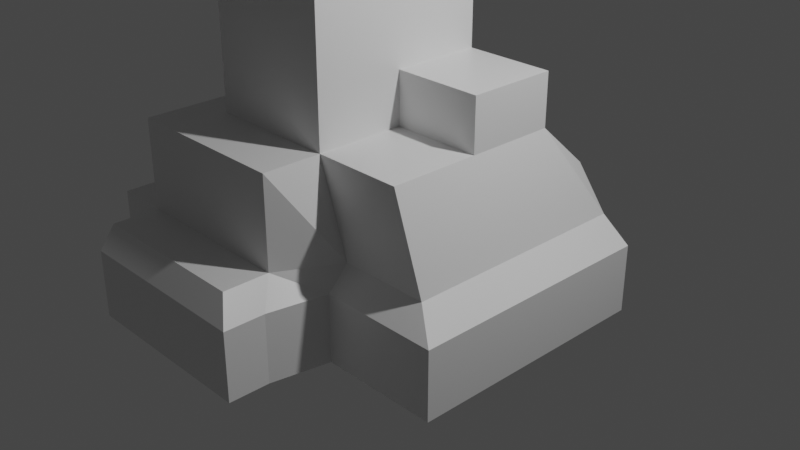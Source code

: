 # Source: Crystal.blend  (saved by Blender 3.1.7; exported with 4.5.12 LTS)
import bpy
from mathutils import Matrix  # noqa: F401  (used for matrix-valued properties, if any)

bpy.ops.wm.read_factory_settings(use_empty=True)
scene = bpy.context.scene
scene.name = 'Scene'

# ---- collections
col_collection = bpy.data.collections.new('Collection'); scene.collection.children.link(col_collection)

# ---- materials (node trees are filled in below, after node groups)
mat_material = bpy.data.materials.new('Material')
mat_material.alpha_threshold = 0.0
mat_material.use_transparent_shadow = False
mat_material.line_color = (0.0, 0.0, 0.0, 1.0)

# ---- material node trees
mat_material.use_nodes = True; mat_material.node_tree.nodes.clear()
_N = mat_material.node_tree.nodes; _L = mat_material.node_tree.links
n0 = _N.new('ShaderNodeOutputMaterial'); n0.name = 'Material Output'; n0.location = (300, 300)
n1 = _N.new('ShaderNodeBsdfPrincipled'); n1.name = 'Principled BSDF'; n1.location = (10, 300)
n1.distribution = 'GGX'
n1.subsurface_method = 'RANDOM_WALK_SKIN'
n1.inputs[2].default_value = 0.4
n1.inputs[3].default_value = 1.45
n1.inputs[27].default_value = (0.0, 0.0, 0.0, 1.0)
n1.inputs[28].default_value = 1.0
_L.new(n1.outputs[0], n0.inputs[0])
n0.is_active_output = True

# ---- world
world_world = bpy.data.worlds.new('World'); scene.world = world_world
world_world.use_nodes = True; world_world.node_tree.nodes.clear()
_N = world_world.node_tree.nodes; _L = world_world.node_tree.links
n0 = _N.new('ShaderNodeOutputWorld'); n0.name = 'World Output'; n0.location = (300, 300)
n1 = _N.new('ShaderNodeBackground'); n1.name = 'Background'; n1.location = (10, 300)
n1.inputs[0].default_value = (0.05088, 0.05088, 0.05088, 1.0)
_L.new(n1.outputs[0], n0.inputs[0])
n0.is_active_output = True
world_world.color = (0.05088, 0.05088, 0.05088)
world_world.use_sun_shadow = False
world_world.sun_shadow_jitter_overblur = 0.0

# ---- cameras
cam_camera = bpy.data.cameras.new('Camera')
cam_camera.clip_end = 100.0
cam_camera.ortho_scale = 7.314

# ---- lights
light_light = bpy.data.lights.new('Light', 'POINT')
light_light.transmission_factor = 0.0
light_light.energy = 1000.0
light_light.shadow_soft_size = 0.1
light_light.shadow_maximum_resolution = 0.006
light_light.use_absolute_resolution = True

# ---- meshes
me_cube = bpy.data.meshes.new('Cube')
me_cube.from_pydata([(1.0, 1.0, 1.0), (1.679, 1.0, -1.0), (1.0, -1.0, 1.0), (1.679, -1.234, -1.0), (-1.467, 1.0, 1.0), (-1.0, 1.0, -1.0), (-1.467, -1.0, 1.0), (-1.0, -1.0, -1.0), (-1.0, 0.0, -1.0), (1.0, 0.0, 1.0), (-1.467, 0.0, 1.0), (1.679, 0.0, -1.0), (0.0, 1.0, -1.0), (0.0, -1.0, 1.0), (0.3505, -1.234, -1.0), (0.0, 1.0, 1.0), (0.0, 0.0, -1.0), (0.0, 0.0, 1.0), (0.0, -1.0, 2.551), (-1.467, -1.0, 2.551), (-1.467, 0.0, 2.551), (-1.467, 1.0, 2.551), (0.0, 1.0, 2.551), (0.0, 0.0, 2.551), (-1.0, 0.0, 2.688), (-1.0, 1.0, 2.688), (0.0, 1.0, 2.688), (0.0, 0.0, 2.688), (0.0, 1.0, 1.58), (1.0, 1.0, 1.58), (1.0, 0.0, 1.58), (0.0, 0.0, 1.58), (-1.883, 0.0, -1.0), (-1.883, -1.0, -1.0), (-1.883, -1.0, 1.0), (-1.883, 1.0, 1.0), (-1.883, 1.0, -1.0), (-1.883, 0.0, 1.0), (-1.0, -1.653, -1.0), (-1.0, -1.653, 1.0), (0.0, -1.653, 1.0), (-1.883, -1.653, -1.0), (0.2304, -1.886, -1.0), (-1.883, -1.653, 1.0), (1.35, 1.0, 0.0), (1.35, -1.0, 0.0), (1.35, 0.0, 0.0), (0.3505, -1.0, 0.0), (-1.883, -1.0, 0.0), (-1.883, 1.0, 0.0), (-1.883, 0.0, 0.0), (-1.0, -1.653, 0.0), (0.0, -1.653, 0.0), (-1.883, -1.653, 0.0), (-1.0, -2.342, -1.0), (-1.883, -2.342, -1.0), (0.2304, -2.342, -1.0), (0.0, -2.164, 0.0), (-1.0, -2.164, 0.0), (-1.883, -2.164, 0.0), (-2.728, 0.0, -1.0), (-2.728, -1.0, -1.0), (-2.48, 1.0, 0.0), (-2.728, 1.0, -1.0), (-2.48, 0.0, 0.0), (-2.48, -1.653, -1.0), (-2.48, -1.0, 0.0), (-2.48, -1.653, 0.0), (1.679, 1.0, -0.2443), (1.679, -1.234, -0.2443), (1.679, 0.0, -0.2443), (0.3505, -1.234, -0.2443), (-1.883, 1.0, -0.2443), (0.2304, -1.886, -0.2443), (-1.883, -1.653, -0.2443), (0.2304, -2.342, -0.2443), (-1.0, -2.342, -0.2443), (-1.883, -2.342, -0.2443), (-2.728, 1.0, -0.2443), (-2.728, 0.0, -0.2443), (-2.728, -1.0, -0.2443), (-2.48, -1.653, -0.2443), (0.0, 1.602, -1.0), (-1.0, 1.602, -1.0), (1.679, 1.602, -0.2443), (1.679, 1.602, -1.0), (-1.0, 1.602, -0.2443), (0.0, 1.602, 0.4663), (1.0, 1.602, 0.4663), (-1.467, 1.602, 1.0), (0.0, 1.602, -0.2443), (-1.883, 1.602, -0.2443), (-1.883, 1.602, -1.0), (-1.883, 1.602, 1.0), (1.35, 1.602, 0.0), (-1.0, 1.602, 0.0), (0.0, 1.602, 0.0), (-1.883, 1.602, 0.0), (-0.6995, 1.602, 0.4702), (-1.141, 1.479, 0.9913)], [], [(4, 10, 20, 21), (33, 7, 38, 41), (10, 4, 35, 37), (16, 11, 3, 14), (46, 9, 2, 45), (1, 12, 82, 85), (44, 0, 9, 46), (12, 1, 11, 16), (8, 7, 33, 32), (13, 17, 23, 18), (9, 0, 29, 30), (5, 12, 16, 8), (15, 87, 98), (8, 16, 14, 7), (45, 2, 13, 47), (9, 17, 13, 2), (23, 20, 19, 18), (22, 21, 25, 26), (10, 6, 19, 20), (15, 4, 21, 22), (6, 13, 18, 19), (17, 15, 22, 23), (26, 25, 24, 27), (21, 20, 24, 25), (20, 23, 27, 24), (23, 22, 26, 27), (29, 28, 31, 30), (0, 15, 28, 29), (17, 9, 30, 31), (15, 17, 31, 28), (50, 37, 35, 49), (48, 34, 37, 50), (49, 35, 93, 97), (6, 10, 37, 34), (7, 14, 42, 38), (5, 8, 32, 36), (52, 40, 39, 51), (51, 39, 43, 53), (6, 34, 43, 39), (47, 13, 40, 52), (74, 53, 67, 81), (13, 6, 39, 40), (34, 48, 53, 43), (71, 47, 52, 73), (38, 42, 56, 54), (52, 51, 58, 57), (72, 49, 97, 91), (36, 32, 60, 63), (48, 50, 64, 66), (69, 45, 47, 71), (0, 44, 94, 88), (68, 44, 46, 70), (5, 36, 92, 83), (70, 46, 45, 69), (76, 58, 59, 77), (75, 57, 58, 76), (74, 41, 55, 77), (51, 53, 59, 58), (73, 52, 57, 75), (41, 38, 54, 55), (80, 61, 65, 81), (80, 66, 64, 79), (79, 64, 62, 78), (72, 36, 63, 78), (32, 33, 61, 60), (50, 49, 62, 64), (33, 41, 65, 61), (53, 48, 66, 67), (49, 72, 78, 62), (60, 79, 78, 63), (61, 80, 79, 60), (66, 80, 81, 67), (42, 73, 75, 56), (53, 74, 77, 59), (56, 75, 76, 54), (54, 76, 77, 55), (11, 70, 69, 3), (68, 1, 85, 84), (1, 68, 70, 11), (12, 5, 83, 82), (3, 69, 71, 14), (14, 71, 73, 42), (41, 74, 81, 65), (36, 72, 91, 92), (96, 87, 88, 94), (95, 89, 98), (86, 83, 92, 91), (89, 95, 97, 93), (86, 95, 96, 90), (90, 96, 94, 84), (82, 90, 84, 85), (83, 86, 90, 82), (95, 86, 91, 97), (15, 0, 88, 87), (44, 68, 84, 94), (35, 4, 89, 93), (96, 95, 98, 87), (15, 98, 99), (89, 4, 99), (98, 89, 99), (4, 15, 99)])
_uv = me_cube.uv_layers.new(name='UVMap')
_uv.uv.foreach_set('vector', [0.625, 0.25, 0.625, 0.125, 0.625, 0.125, 0.625, 0.25, 0.125, 0.75, 0.125, 0.75, 0.125, 0.75, 0.125, 0.75, 0.625, 0.125, 0.625, 0.25, 0.625, 0.25, 0.625, 0.125, 0.25, 0.625, 0.375, 0.625, 0.375, 0.75, 0.25, 0.75, 0.5, 0.625, 0.625, 0.625, 0.625, 0.75, 0.5, 0.75, 0.375, 0.5, 0.25, 0.5, 0.25, 0.5, 0.375, 0.5, 0.5, 0.5, 0.625, 0.5, 0.625, 0.625, 0.5, 0.625, 0.25, 0.5, 0.375, 0.5, 0.375, 0.625, 0.25, 0.625, 0.125, 0.625, 0.125, 0.75, 0.125, 0.75, 0.125, 0.625, 0.75, 0.75, 0.75, 0.625, 0.75, 0.625, 0.75, 0.75, 0.625, 0.625, 0.625, 0.5, 0.625, 0.5, 0.625, 0.625, 0.125, 0.5, 0.25, 0.5, 0.25, 0.625, 0.125, 0.625, 0.625, 0.375, 0.625, 0.375, 0.625, 0.337, 0.125, 0.625, 0.25, 0.625, 0.25, 0.75, 0.125, 0.75, 0.5, 0.75, 0.625, 0.75, 0.625, 0.875, 0.5, 0.875, 0.625, 0.625, 0.75, 0.625, 0.75, 0.75, 0.625, 0.75, 0.75, 0.625, 0.875, 0.625, 0.875, 0.75, 0.75, 0.75, 0.625, 0.375, 0.625, 0.25, 0.625, 0.25, 0.625, 0.375, 0.625, 0.125, 0.625, 0.0, 0.625, 0.0, 0.625, 0.125, 0.625, 0.375, 0.625, 0.25, 0.625, 0.25, 0.625, 0.375, 0.625, 1.0, 0.625, 0.875, 0.625, 0.875, 0.625, 1.0, 0.75, 0.625, 0.75, 0.5, 0.75, 0.5, 0.75, 0.625, 0.75, 0.5, 0.875, 0.5, 0.875, 0.625, 0.75, 0.625, 0.625, 0.25, 0.625, 0.125, 0.625, 0.125, 0.625, 0.25, 0.875, 0.625, 0.75, 0.625, 0.75, 0.625, 0.875, 0.625, 0.75, 0.625, 0.75, 0.5, 0.75, 0.5, 0.75, 0.625, 0.625, 0.5, 0.75, 0.5, 0.75, 0.625, 0.625, 0.625, 0.625, 0.5, 0.625, 0.375, 0.625, 0.375, 0.625, 0.5, 0.75, 0.625, 0.625, 0.625, 0.625, 0.625, 0.75, 0.625, 0.75, 0.5, 0.75, 0.625, 0.75, 0.625, 0.75, 0.5, 0.5, 0.125, 0.625, 0.125, 0.625, 0.25, 0.5, 0.25, 0.5, 0.0, 0.625, 0.0, 0.625, 0.125, 0.5, 0.125, 0.5, 0.25, 0.625, 0.25, 0.625, 0.25, 0.5, 0.25, 0.625, 0.0, 0.625, 0.125, 0.625, 0.125, 0.625, 0.0, 0.125, 0.75, 0.25, 0.75, 0.25, 0.75, 0.125, 0.75, 0.125, 0.5, 0.125, 0.625, 0.125, 0.625, 0.125, 0.5, 0.5, 0.875, 0.625, 0.875, 0.625, 1.0, 0.5, 1.0, 0.5, 1.0, 0.625, 1.0, 0.625, 1.0, 0.5, 1.0, 0.625, 0.0, 0.625, 0.0, 0.625, 0.0, 0.625, 0.0, 0.5, 0.875, 0.625, 0.875, 0.625, 0.875, 0.5, 0.875, 0.4695, 0.0, 0.5, 0.0, 0.5, 0.0, 0.4695, 0.0, 0.625, 0.875, 0.625, 1.0, 0.625, 1.0, 0.625, 0.875, 0.625, 0.0, 0.5, 0.0, 0.5, 0.0, 0.625, 0.0, 0.4695, 0.875, 0.5, 0.875, 0.5, 0.875, 0.4695, 0.875, 0.125, 0.75, 0.25, 0.75, 0.25, 0.75, 0.125, 0.75, 0.5, 0.875, 0.5, 1.0, 0.5, 1.0, 0.5, 0.875, 0.4695, 0.25, 0.5, 0.25, 0.5, 0.25, 0.4695, 0.25, 0.125, 0.5, 0.125, 0.625, 0.125, 0.625, 0.125, 0.5, 0.5, 0.0, 0.5, 0.125, 0.5, 0.125, 0.5, 0.0, 0.4695, 0.75, 0.5, 0.75, 0.5, 0.875, 0.4695, 0.875, 0.625, 0.5, 0.5, 0.5, 0.5, 0.5, 0.625, 0.5, 0.4695, 0.5, 0.5, 0.5, 0.5, 0.625, 0.4695, 0.625, 0.125, 0.5, 0.125, 0.5, 0.125, 0.5, 0.125, 0.5, 0.4695, 0.625, 0.5, 0.625, 0.5, 0.75, 0.4695, 0.75, 0.4695, 1.0, 0.5, 1.0, 0.5, 1.0, 0.4695, 1.0, 0.4695, 0.875, 0.5, 0.875, 0.5, 1.0, 0.4695, 1.0, 0.4695, 0.0, 0.375, 0.0, 0.375, 0.0, 0.4695, 0.0, 0.5, 1.0, 0.5, 1.0, 0.5, 1.0, 0.5, 1.0, 0.4695, 0.875, 0.5, 0.875, 0.5, 0.875, 0.4695, 0.875, 0.125, 0.75, 0.125, 0.75, 0.125, 0.75, 0.125, 0.75, 0.4695, 0.0, 0.375, 0.0, 0.375, 0.0, 0.4695, 0.0, 0.4695, 0.0, 0.5, 0.0, 0.5, 0.125, 0.4695, 0.125, 0.4695, 0.125, 0.5, 0.125, 0.5, 0.25, 0.4695, 0.25, 0.4695, 0.25, 0.375, 0.25, 0.375, 0.25, 0.4695, 0.25, 0.125, 0.625, 0.125, 0.75, 0.125, 0.75, 0.125, 0.625, 0.5, 0.125, 0.5, 0.25, 0.5, 0.25, 0.5, 0.125, 0.125, 0.75, 0.125, 0.75, 0.125, 0.75, 0.125, 0.75, 0.5, 0.0, 0.5, 0.0, 0.5, 0.0, 0.5, 0.0, 0.5, 0.25, 0.4695, 0.25, 0.4695, 0.25, 0.5, 0.25, 0.375, 0.125, 0.4695, 0.125, 0.4695, 0.25, 0.375, 0.25, 0.375, 0.0, 0.4695, 0.0, 0.4695, 0.125, 0.375, 0.125, 0.5, 0.0, 0.4695, 0.0, 0.4695, 0.0, 0.5, 0.0, 0.375, 0.875, 0.4695, 0.875, 0.4695, 0.875, 0.375, 0.875, 0.5, 0.0, 0.4695, 0.0, 0.4695, 0.0, 0.5, 0.0, 0.375, 0.875, 0.4695, 0.875, 0.4695, 1.0, 0.375, 1.0, 0.375, 1.0, 0.4695, 1.0, 0.4695, 1.0, 0.375, 1.0, 0.375, 0.625, 0.4695, 0.625, 0.4695, 0.75, 0.375, 0.75, 0.4695, 0.5, 0.375, 0.5, 0.375, 0.5, 0.4695, 0.5, 0.375, 0.5, 0.4695, 0.5, 0.4695, 0.625, 0.375, 0.625, 0.25, 0.5, 0.125, 0.5, 0.125, 0.5, 0.25, 0.5, 0.375, 0.75, 0.4695, 0.75, 0.4695, 0.875, 0.375, 0.875, 0.375, 0.875, 0.4695, 0.875, 0.4695, 0.875, 0.375, 0.875, 0.375, 0.0, 0.4695, 0.0, 0.4695, 0.0, 0.375, 0.0, 0.375, 0.25, 0.4695, 0.25, 0.4695, 0.25, 0.375, 0.25, 0.5, 0.375, 0.625, 0.375, 0.625, 0.5, 0.5, 0.5, 0.5, 0.25, 0.625, 0.25, 0.625, 0.337, 0.4695, 0.25, 0.375, 0.25, 0.375, 0.25, 0.4695, 0.25, 0.625, 0.25, 0.5, 0.25, 0.5, 0.25, 0.625, 0.25, 0.4695, 0.25, 0.5, 0.25, 0.5, 0.375, 0.4695, 0.375, 0.4695, 0.375, 0.5, 0.375, 0.5, 0.5, 0.4695, 0.5, 0.375, 0.375, 0.4695, 0.375, 0.4695, 0.5, 0.375, 0.5, 0.375, 0.25, 0.4695, 0.25, 0.4695, 0.375, 0.375, 0.375, 0.5, 0.25, 0.4695, 0.25, 0.4695, 0.25, 0.5, 0.25, 0.625, 0.375, 0.625, 0.5, 0.625, 0.5, 0.625, 0.375, 0.5, 0.5, 0.4695, 0.5, 0.4695, 0.5, 0.5, 0.5, 0.625, 0.25, 0.625, 0.25, 0.625, 0.25, 0.625, 0.25, 0.5, 0.375, 0.5, 0.25, 0.625, 0.337, 0.625, 0.375, 0.625, 0.375, 0.625, 0.337, 0.625, 0.2811, 0.625, 0.25, 0.625, 0.25, 0.625, 0.2811, 0.625, 0.337, 0.625, 0.25, 0.625, 0.2811, 0.625, 0.25, 0.625, 0.375, 0.625, 0.2811])
me_cube.materials.append(mat_material)
me_cube.use_remesh_preserve_volume = False
me_cube.use_remesh_preserve_attributes = False
me_cube.use_mirror_vertex_groups = False
me_cube.update()

# ---- objects
ob_cube = bpy.data.objects.new('Cube', me_cube)
ob_light = bpy.data.objects.new('Light', light_light)
ob_camera = bpy.data.objects.new('Camera', cam_camera)

# ---- transforms, parenting, visibility, modifiers, constraints
ob_cube.location = (0.0, 0.0, 0.0)
ob_cube.lock_rotations_4d = False
ob_cube.empty_display_type = 'ARROWS'
ob_cube.lineart.crease_threshold = 0.0
ob_light.location = (4.076, 1.005, 5.904)
ob_light.rotation_euler = (0.6503, 0.05522, 1.866)
ob_light.lock_rotations_4d = False
ob_light.empty_display_type = 'ARROWS'
ob_light.color = (0.0, 0.0, 0.0, 0.0)
ob_light.lineart.crease_threshold = 0.0
ob_camera.location = (7.359, -6.926, 4.958)
ob_camera.rotation_euler = (1.109, 0.0, 0.8149)
ob_camera.lock_rotations_4d = False
ob_camera.empty_display_type = 'ARROWS'
ob_camera.color = (0.0, 0.0, 0.0, 0.0)
ob_camera.display_type = 'WIRE'
ob_camera.lineart.crease_threshold = 0.0

# ---- collection membership
col_collection.objects.link(ob_cube)
col_collection.objects.link(ob_light)
col_collection.objects.link(ob_camera)

# ---- scene / render settings (as saved in the file)
scene.camera = ob_camera
scene.frame_start = 1; scene.frame_end = 250; scene.frame_set(220)
scene.render.engine = 'BLENDER_EEVEE_NEXT'
scene.cycles.sampling_pattern = 'TABULATED_SOBOL'
scene.cycles.use_light_tree = False
scene.view_settings.view_transform = 'Filmic'
bpy.context.view_layer.update()
